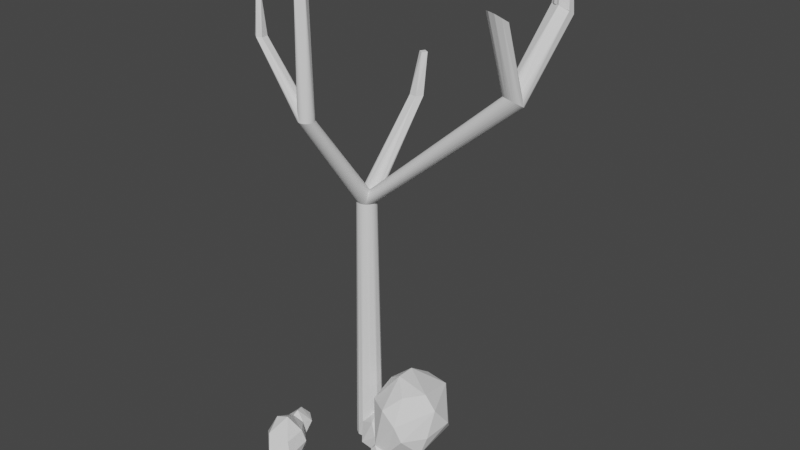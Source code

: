 # Source: A2autumn.blend  (saved by Blender 2.83.18; exported with 4.5.12 LTS)
import bpy
from mathutils import Matrix  # noqa: F401  (used for matrix-valued properties, if any)

bpy.ops.wm.read_factory_settings(use_empty=True)
scene = bpy.context.scene
scene.name = 'Scene'

# ---- collections
col_collection = bpy.data.collections.new('Collection'); scene.collection.children.link(col_collection)

# ---- world
world_world = bpy.data.worlds.new('World'); scene.world = world_world
world_world.use_nodes = True; world_world.node_tree.nodes.clear()
_N = world_world.node_tree.nodes; _L = world_world.node_tree.links
n0 = _N.new('ShaderNodeOutputWorld'); n0.name = 'World Output'; n0.location = (300, 300)
n1 = _N.new('ShaderNodeBackground'); n1.name = 'Background'; n1.location = (10, 300)
n1.inputs[0].default_value = (0.05088, 0.05088, 0.05088, 1.0)
_L.new(n1.outputs[0], n0.inputs[0])
n0.is_active_output = True
world_world.color = (0.05088, 0.05088, 0.05088)
world_world.use_sun_shadow = False
world_world.sun_shadow_jitter_overblur = 0.0

# ---- meshes
me_cylinder = bpy.data.meshes.new('Cylinder')
me_cylinder.from_pydata([(-4.161, -2.61, 0.2044), (-3.241, -3.341, 0.2558), (-4.948, -2.86, -0.2532), (-4.337, -4.053, -1.474), (-4.595, -3.136, 0.8495), (-4.267, -3.862, 1.092), (-4.623, -4.688, 0.2355), (-5.346, -3.734, 0.1116), (-3.922, -2.949, -1.021), (-3.194, -4.611, -1.004), (-4.156, -5.041, -0.9223), (-3.418, -5.803, 1.974), (-3.345, -4.214, 0.579), (-1.879, -5.405, 0.1859), (-3.825, -7.431, 1.142), (-3.11, -8.241, -0.501), (-4.05, -6.085, -1.65), (-4.122, -4.659, 1.211), (-4.454, -5.91, 1.596), (-2.191, -5.513, 1.1), (-2.069, -7.182, 1.036), (-4.87, -5.105, 0.5922), (-2.447, -4.877, -0.7728), (-1.678, -7.388, -0.01824), (-2.018, -6.507, -1.394), (-2.485, -7.751, -1.129), (-5.133, -6.352, 0.09893), (-2.895, -6.988, -1.754), (-3.528, -7.753, -1.36), (2.423, 2.179, 0.565), (3.266, 3.769, -0.1193), (3.612, 2.503, -1.243), (3.553, 3.71, 0.6655), (4.525, 2.651, 0.2354), (2.525, 3.346, 0.3295), (4.236, 3.213, -0.5239), (3.767, 1.212, -0.1585), (4.257, 1.857, -0.7226), (2.491, 2.884, -0.4527), (3.112, 1.215, -0.838), (3.317, -1.368, -0.2675), (3.562, -2.427, -1.053), (2.751, -1.73, 0.7017), (2.747, -3.052, 0.344), (4.184, -1.731, -0.3192), (3.812, -3.363, 0.1844), (4.199, -2.861, -0.4821), (2.57, -1.951, -0.2789), (3.15, -3.371, -0.6926), (1.078, 2.118, -0.1698), (0.6962, -1.792, -0.7999), (1.211, 0.5732, -1.691), (1.551, 2.015, 1.073), (1.439, -1.423, 1.172), (0.3661, 1.804, 0.2404), (2.868, 0.7495, 0.2624), (2.612, 1.267, -0.7652), (2.044, -1.795, 0.2927), (2.787, -0.504, 0.3356), (2.614, -0.8458, -1.105), (1.666, -1.694, -1.073), (1.938, -0.344, -1.79), (0.9307, -1.16, -1.635), (3.074, -0.02866, 5.577), (2.03, 2.252, 4.244), (5.144, 3.127, 4.166), (6.507, 0.01746, 3.89), (5.013, -3.011, 3.365), (1.575, -1.281, 3.529), (3.111, 2.809, 1.203), (3.149, -3.026, 0.8444), (1.584, 0.6867, 1.505), (4.06, 0.0, -0.4992), (2.932, 1.596, 5.425), (3.394, 3.09, 4.476), (1.654, 0.6954, 4.476), (5.617, 0.0, 4.979), (4.541, -1.48, 4.979), (3.498, -2.571, 3.975), (1.357, 1.61, 2.92), (4.172, 3.655, 2.92), (2.432, 3.09, 2.92), (6.805, 1.289, 2.231), (6.26, 2.157, 1.235), (5.62, -2.902, 2.226), (6.624, -1.047, 1.997), (2.135, 2.175, 1.364), (6.281, -1.449, 0.6159), (5.139, 0.4078, -0.2915), (5.139, -1.422, -0.2915), (1.872, -0.2573, 1.568), (4.146, -2.833, 0.4406), (2.947, 1.563, 0.4703), (4.22, 2.364, 0.774), (0.509, -0.9728, -0.998), (0.1123, -1.016, 0.4801), (-0.1109, 1.083, -0.9999), (0.6991, -0.7317, 1.163), (-0.3579, -0.987, -0.9989), (-0.7945, -0.6944, -0.9986), (-1.056, -0.08898, -0.998), (-0.8586, 0.6408, -0.9985), (-0.1725, 1.01, 0.09557), (-2.667e-06, 0.7659, 19.53), (0.1494, 0.7512, 19.53), (0.2931, 0.7076, 19.53), (0.4255, 0.6369, 19.53), (0.5416, 0.5416, 19.53), (0.6369, 0.4255, 19.53), (0.7076, 0.2931, 19.53), (0.7512, 0.1494, 19.53), (0.7659, 1.306e-07, 19.53), (0.7512, -0.1494, 19.53), (0.7076, -0.2931, 19.53), (0.6369, -0.4255, 19.53), (0.5416, -0.5416, 19.53), (0.4255, -0.6369, 19.53), (0.2931, -0.7076, 19.53), (0.1494, -0.7512, 19.53), (-2.917e-06, -0.7659, 19.53), (-0.1494, -0.7512, 19.53), (-0.2931, -0.7076, 19.53), (-0.4255, -0.6369, 19.53), (-0.5416, -0.5416, 19.53), (-0.6369, -0.4255, 19.53), (-0.7076, -0.2931, 19.53), (-0.7512, -0.1494, 19.53), (-0.7659, 8.124e-07, 19.53), (-0.7512, 0.1494, 19.53), (-0.7076, 0.2931, 19.53), (-0.6369, 0.4255, 19.53), (-0.5416, 0.5416, 19.53), (-0.4255, 0.6369, 19.53), (-0.2931, 0.7076, 19.53), (-0.1494, 0.7512, 19.53), (0.1101, 6.21, 26.03), (0.5236, 5.754, 26.0), (0.2746, 5.183, 26.04), (-0.3804, 5.286, 26.01), (-0.5114, 5.864, 26.01), (0.311, 6.461, 29.1), (0.06073, 6.086, 29.1), (-0.3023, 6.309, 29.1), (-0.09049, 6.685, 29.1), (-2.641e-06, -5.247, 27.45), (0.1145, -5.258, 27.45), (0.2247, -5.291, 27.45), (0.3262, -5.346, 27.45), (0.4151, -5.419, 27.45), (0.4881, -5.508, 27.45), (0.5424, -5.609, 27.45), (0.5758, -5.719, 27.45), (0.5871, -5.834, 27.45), (0.5758, -5.948, 27.45), (0.5424, -6.058, 27.45), (0.4881, -6.16, 27.45), (0.4151, -6.249, 27.45), (0.3262, -6.322, 27.45), (0.2247, -6.376, 27.45), (0.1145, -6.41, 27.45), (-2.832e-06, -6.421, 27.45), (-0.1145, -6.41, 27.45), (-0.2247, -6.376, 27.45), (-0.3262, -6.322, 27.45), (-0.4151, -6.249, 27.45), (-0.4881, -6.16, 27.45), (-0.5424, -6.058, 27.45), (-0.5758, -5.948, 27.45), (-0.5871, -5.834, 27.45), (-0.5758, -5.719, 27.45), (-0.5424, -5.609, 27.45), (-0.4881, -5.508, 27.45), (-0.4151, -5.419, 27.45), (-0.3262, -5.346, 27.45), (-0.2247, -5.291, 27.45), (-0.1145, -5.258, 27.45), (0.2254, -5.441, 36.53), (0.4495, -5.938, 36.53), (-0.1579, -6.3, 36.53), (-0.3916, -5.554, 36.53), (11.81, 0.7623, 29.64), (11.95, 0.7881, 29.6), (12.09, 0.7885, 29.57), (12.24, 0.7633, 29.55), (12.38, 0.7136, 29.55), (12.51, 0.6412, 29.56), (12.63, 0.549, 29.59), (12.72, 0.4405, 29.63), (12.79, 0.3198, 29.69), (12.84, 0.1917, 29.75), (12.85, 0.06094, 29.82), (12.84, -0.06736, 29.9), (12.8, -0.1883, 29.98), (12.73, -0.2972, 30.06), (12.64, -0.3899, 30.13), (12.53, -0.4628, 30.2), (12.4, -0.5132, 30.25), (12.26, -0.539, 30.3), (12.11, -0.5394, 30.33), (11.96, -0.5142, 30.35), (11.82, -0.4645, 30.35), (11.69, -0.3921, 30.34), (11.57, -0.2999, 30.31), (11.48, -0.1914, 30.26), (11.41, -0.07075, 30.21), (11.36, 0.05742, 30.15), (11.35, 0.1882, 30.07), (11.36, 0.3165, 30.0), (11.4, 0.4374, 29.92), (11.47, 0.5463, 29.84), (11.56, 0.639, 29.77), (11.68, 0.7119, 29.7), (11.43, 5.622, 34.63), (11.39, 4.988, 35.02), (12.19, 4.524, 35.11), (12.79, 4.871, 34.78), (12.83, 5.382, 34.47), (12.17, 5.947, 34.29), (11.46, 5.665, 34.61), (11.39, 5.047, 34.98), (11.76, 4.669, 35.12), (12.29, 4.569, 35.06), (12.8, 4.847, 34.79), (12.8, 5.412, 34.45), (12.44, 5.782, 34.31), (11.9, 5.884, 34.37), (11.74, 5.571, 38.18), (11.6, 5.189, 38.42), (11.81, 4.914, 38.55), (12.14, 4.794, 38.55), (12.47, 4.887, 38.41), (12.59, 5.268, 38.17), (12.4, 5.547, 38.04), (12.06, 5.667, 38.04), (11.84, 5.492, 38.2), (11.74, 5.218, 38.38), (11.89, 5.02, 38.47), (12.14, 4.794, 38.55), (12.37, 5.001, 38.37), (12.45, 5.275, 38.19), (12.32, 5.475, 38.1), (12.07, 5.562, 38.11), (11.95, -1.312, 35.49), (12.43, -1.421, 35.43), (12.79, -1.767, 35.58), (12.74, -2.413, 35.96), (12.31, -2.611, 36.2), (11.83, -2.557, 36.26), (11.53, -2.35, 36.19), (11.34, -2.046, 36.05), (11.57, -1.457, 35.66), (-3.572, -5.504, 32.41), (-3.505, -6.067, 32.43), (-3.882, -6.225, 32.42), (-4.224, -5.987, 32.43), (-4.093, -5.518, 32.42), (-3.846, -5.614, 35.37), (-3.629, -5.828, 35.37), (-3.841, -6.056, 35.37), (-4.051, -5.834, 35.37), (0.9731, -0.236, 1.627), (0.94, 0.3389, 1.778), (0.6572, 0.7663, 1.634), (0.003516, 1.006, 1.09), (0.2988, 1.017, -0.9854), (12.01, 4.969, 39.79), (11.97, 4.871, 39.86), (12.02, 4.801, 39.89), (12.19, 4.794, 39.85), (12.23, 4.892, 39.79), (12.18, 4.963, 39.76), (12.09, 4.994, 39.76), (12.03, 4.949, 39.8), (12.01, 4.879, 39.84), (12.04, 4.828, 39.87), (12.11, 4.771, 39.89), (12.17, 4.823, 39.84), (12.19, 4.893, 39.8), (12.15, 4.944, 39.77), (12.09, 4.967, 39.77)], [], [(5, 1, 4), (7, 5, 4), (5, 12, 1), (0, 2, 4), (1, 8, 0), (0, 8, 2), (1, 9, 8), (2, 3, 7), (7, 3, 10), (7, 10, 6), (9, 10, 3), (9, 3, 8), (8, 3, 2), (2, 7, 4), (7, 6, 5), (1, 0, 4), (11, 20, 19), (17, 12, 6), (13, 22, 12), (14, 15, 20), (18, 21, 26), (13, 24, 22), (6, 16, 26), (9, 16, 10), (15, 28, 25), (26, 16, 28), (26, 28, 15), (28, 16, 27), (28, 27, 25), (25, 27, 24), (27, 16, 24), (24, 16, 9), (10, 16, 6), (14, 26, 15), (23, 15, 25), (23, 25, 24), (22, 24, 9), (21, 6, 26), (15, 23, 20), (23, 24, 13), (12, 22, 9), (17, 21, 18), (26, 14, 18), (11, 14, 20), (20, 23, 13), (20, 13, 19), (19, 13, 12), (18, 14, 11), (19, 12, 17), (19, 17, 11), (11, 17, 18), (12, 9, 1), (5, 6, 12), (17, 6, 21), (34, 29, 69), (92, 29, 39), (32, 35, 30), (30, 31, 38), (38, 31, 39), (39, 31, 37), (37, 31, 35), (35, 31, 30), (29, 38, 39), (36, 39, 37), (33, 37, 35), (34, 30, 38), (36, 37, 33), (33, 35, 32), (30, 34, 32), (34, 38, 29), (69, 33, 32), (69, 32, 34), (40, 41, 47), (47, 41, 48), (48, 41, 46), (46, 41, 44), (44, 41, 40), (43, 47, 48), (45, 48, 46), (42, 40, 47), (48, 45, 43), (45, 46, 91), (47, 43, 42), (52, 56, 49), (50, 62, 60), (62, 51, 61), (62, 61, 60), (60, 61, 59), (59, 61, 56), (61, 51, 56), (56, 51, 49), (57, 50, 60), (57, 60, 59), (58, 59, 55), (55, 59, 56), (49, 264, 54), (50, 57, 53), (57, 59, 58), (49, 54, 52), (53, 57, 58), (53, 58, 90), (52, 71, 55), (64, 75, 73), (63, 76, 73), (63, 77, 76), (64, 79, 75), (65, 80, 74), (66, 82, 65), (67, 84, 66), (68, 70, 78), (64, 81, 79), (65, 83, 80), (66, 85, 82), (83, 88, 93), (91, 89, 87), (89, 72, 88), (89, 88, 87), (87, 88, 83), (36, 88, 72), (68, 90, 70), (67, 70, 91), (67, 91, 84), (84, 91, 87), (85, 87, 82), (82, 87, 83), (83, 93, 80), (80, 93, 69), (81, 69, 86), (81, 86, 79), (79, 86, 71), (70, 67, 78), (84, 87, 85), (84, 85, 66), (82, 83, 65), (80, 69, 81), (80, 81, 74), (74, 81, 64), (79, 71, 68), (79, 68, 75), (63, 68, 78), (63, 78, 77), (77, 78, 67), (77, 67, 66), (77, 66, 76), (76, 66, 65), (76, 65, 73), (75, 68, 63), (75, 63, 73), (73, 65, 74), (73, 74, 64), (55, 72, 40), (70, 43, 45), (44, 91, 46), (92, 69, 29), (39, 36, 92), (33, 93, 36), (86, 69, 92), (88, 36, 93), (71, 86, 55), (90, 68, 71), (55, 56, 52), (43, 70, 42), (89, 91, 44), (70, 45, 91), (55, 36, 72), (93, 33, 69), (92, 36, 55), (95, 98, 94), (260, 111, 112), (110, 136, 111), (111, 136, 112), (113, 137, 114), (114, 137, 115), (115, 137, 116), (116, 137, 117), (103, 135, 104), (117, 137, 118), (104, 135, 105), (118, 137, 119), (105, 135, 106), (106, 135, 107), (108, 136, 109), (109, 136, 110), (135, 140, 136), (138, 141, 142), (136, 140, 137), (139, 142, 143), (154, 177, 153), (168, 179, 167), (155, 177, 154), (169, 179, 168), (156, 177, 155), (170, 179, 169), (171, 179, 170), (158, 178, 157), (145, 176, 144), (172, 179, 171), (159, 178, 158), (146, 176, 145), (173, 179, 172), (160, 178, 159), (147, 176, 146), (174, 179, 173), (161, 178, 160), (148, 176, 147), (175, 179, 174), (162, 178, 161), (149, 176, 148), (163, 178, 162), (164, 178, 163), (151, 177, 150), (164, 178, 165), (152, 177, 151), (153, 177, 152), (183, 217, 184), (191, 215, 192), (182, 217, 183), (189, 216, 190), (181, 217, 182), (188, 216, 189), (187, 216, 188), (180, 217, 181), (211, 217, 180), (193, 215, 194), (184, 217, 185), (185, 217, 186), (192, 215, 193), (220, 237, 236), (221, 238, 237), (222, 239, 238), (223, 240, 239), (214, 229, 228), (218, 234, 225), (214, 230, 229), (219, 235, 218), (220, 236, 219), (212, 226, 217), (215, 231, 230), (213, 227, 212), (216, 232, 231), (225, 241, 224), (189, 244, 188), (190, 244, 189), (192, 245, 191), (193, 245, 192), (194, 245, 193), (196, 246, 195), (197, 246, 196), (184, 243, 183), (198, 246, 197), (185, 243, 184), (186, 243, 185), (200, 247, 201), (188, 244, 187), (168, 254, 169), (170, 255, 171), (144, 251, 145), (171, 255, 172), (145, 251, 146), (172, 255, 173), (146, 251, 147), (173, 255, 174), (147, 251, 148), (174, 255, 175), (148, 251, 149), (149, 251, 150), (150, 251, 151), (165, 254, 164), (254, 259, 255), (255, 256, 251), (253, 258, 254), (251, 257, 252), (264, 51, 62), (263, 54, 102), (94, 62, 50), (94, 264, 62), (95, 50, 53), (261, 90, 71), (261, 71, 52, 262), (49, 51, 264), (54, 264, 102), (263, 52, 54), (72, 89, 44, 40), (90, 261, 260, 53), (70, 90, 42), (40, 42, 90, 58, 55), (55, 86, 92), (96, 102, 264), (101, 102, 96), (264, 94, 98, 99, 100, 101, 96), (108, 261, 262, 107), (98, 120, 121), (124, 123, 138), (103, 263, 102, 134), (122, 99, 98, 121), (111, 260, 261, 110), (261, 108, 109), (99, 122, 123), (261, 109, 110), (99, 123, 124), (125, 100, 99, 124), (114, 97, 260, 113), (100, 125, 126), (260, 112, 113), (100, 126, 127), (129, 101, 100, 128), (100, 127, 128), (97, 114, 115), (117, 95, 97, 116), (97, 115, 116), (101, 129, 130), (105, 262, 263, 104), (263, 103, 104), (101, 130, 131), (95, 117, 118), (133, 102, 101, 132), (101, 131, 132), (95, 118, 119), (262, 105, 106), (120, 98, 95, 119), (138, 139, 126, 125), (262, 106, 107), (102, 133, 134), (125, 124, 138), (137, 113, 112, 136), (139, 135, 133, 132), (127, 126, 139), (128, 127, 139), (129, 128, 139), (130, 129, 139), (131, 130, 139), (132, 131, 139), (137, 138, 121, 120), (120, 119, 137), (134, 133, 135), (136, 108, 107, 135), (142, 141, 140, 143), (103, 134, 135), (122, 121, 138), (123, 122, 138), (157, 116, 117, 158), (135, 143, 140), (135, 139, 143), (138, 137, 141), (139, 138, 142), (137, 140, 141), (144, 103, 104, 145), (172, 171, 130, 131), (158, 117, 118, 159), (145, 104, 105, 146), (173, 172, 131, 132), (159, 118, 119, 160), (146, 105, 106, 147), (174, 173, 132, 133), (161, 160, 119, 120), (147, 106, 107, 148), (175, 174, 133, 134), (162, 161, 120, 121), (148, 107, 108, 149), (144, 175, 134, 103), (163, 162, 121, 122), (149, 108, 109, 150), (164, 163, 122, 123), (150, 109, 110, 151), (165, 124, 123, 164), (151, 110, 111, 152), (166, 165, 124, 125), (152, 111, 112, 153), (167, 166, 125, 126), (153, 112, 113, 154), (168, 167, 126, 127), (154, 113, 114, 155), (169, 168, 127, 128), (155, 114, 115, 156), (170, 169, 128, 129), (156, 115, 116, 157), (171, 170, 129, 130), (178, 166, 167, 179), (177, 156, 157, 178), (179, 175, 144, 176), (176, 149, 150, 177), (211, 180, 103, 134), (165, 166, 178), (199, 122, 121, 198), (185, 186, 109, 108), (200, 123, 122, 199), (186, 187, 110, 109), (201, 200, 123, 124), (187, 188, 111, 110), (202, 125, 124, 201), (188, 189, 112, 111), (203, 126, 125, 202), (189, 190, 113, 112), (204, 127, 126, 203), (191, 114, 113, 190), (205, 128, 127, 204), (192, 115, 114, 191), (206, 129, 128, 205), (193, 116, 115, 192), (206, 207, 130, 129), (194, 117, 116, 193), (180, 181, 104, 103), (207, 208, 131, 130), (195, 118, 117, 194), (181, 182, 105, 104), (208, 209, 132, 131), (196, 119, 118, 195), (182, 183, 106, 105), (209, 210, 133, 132), (197, 120, 119, 196), (183, 184, 107, 106), (210, 211, 134, 133), (198, 121, 120, 197), (184, 185, 108, 107), (215, 191, 190, 216), (197, 196, 214), (205, 204, 213), (210, 209, 212), (214, 195, 194, 215), (204, 203, 213), (196, 195, 214), (209, 208, 212), (203, 202, 213), (214, 200, 201, 213), (200, 199, 214), (202, 201, 213), (208, 207, 212), (199, 198, 214), (216, 187, 186, 217), (213, 212, 207, 206), (212, 217, 211, 210), (198, 197, 214), (249, 248, 203, 204), (206, 205, 213), (217, 233, 232), (216, 217, 232), (212, 227, 226), (225, 234, 241), (224, 241, 240), (213, 228, 227), (218, 235, 234), (219, 236, 235), (220, 221, 237), (221, 222, 238), (214, 213, 228), (222, 223, 239), (223, 224, 240), (214, 215, 230), (217, 226, 233), (215, 216, 231), (202, 203, 248), (244, 190, 191, 245), (250, 249, 207, 208), (204, 205, 249), (205, 206, 249), (206, 207, 249), (180, 181, 242), (245, 194, 195, 246), (243, 242, 182, 183), (181, 182, 242), (208, 209, 250), (242, 250, 211, 180), (209, 210, 250), (210, 211, 250), (246, 198, 199, 247), (243, 186, 187, 244), (199, 200, 247), (248, 247, 201, 202), (255, 170, 169, 254), (154, 153, 252), (168, 167, 254), (155, 154, 252), (156, 155, 252), (252, 253, 159, 158), (157, 156, 252), (158, 157, 252), (251, 144, 175, 255), (160, 159, 253), (161, 160, 253), (162, 161, 253), (253, 254, 163, 162), (252, 152, 151, 251), (164, 163, 254), (166, 165, 254), (153, 152, 252), (167, 166, 254), (255, 259, 256), (253, 252, 258), (251, 256, 257), (254, 259, 258), (252, 257, 258), (53, 260, 97), (97, 95, 53), (52, 263, 262), (95, 94, 50), (227, 228, 267, 266), (235, 236, 274, 273), (236, 237, 275, 274), (237, 238, 276, 275), (230, 231, 269, 268), (238, 239, 277, 276), (231, 232, 270, 269), (239, 240, 278, 277), (233, 226, 265, 271), (241, 234, 272, 279), (232, 233, 271, 270), (240, 241, 279, 278), (226, 227, 266, 265), (234, 235, 273, 272)])
_uv = me_cylinder.uv_layers.new(name='UVMap')
_uv.uv.foreach_set('vector', [0.8182, 0.0, 0.8636, 0.07873, 0.7957, 0.1185, 0.7058, 0.2661, 0.6108, 0.09693, 0.6818, 0.07873, 0.2727, 0.0, 0.3282, 0.1001, 0.2185, 0.1148, 0.9091, 0.1575, 0.8399, 0.2774, 0.7957, 0.1185, 0.2185, 0.1148, 0.09086, 0.2924, 0.009076, 0.1575, 0.9091, 0.1575, 0.9883, 0.3017, 0.8399, 0.2774, 0.2185, 0.1148, 0.3381, 0.3068, 0.09086, 0.2924, 0.8399, 0.2774, 0.7549, 0.4246, 0.7058, 0.2661, 0.6223, 0.3393, 0.5455, 0.4724, 0.4814, 0.3611, 0.6223, 0.3393, 0.4814, 0.3611, 0.5487, 0.2273, 0.3381, 0.3068, 0.427, 0.361, 0.3369, 0.4261, 0.3381, 0.3068, 0.1936, 0.3937, 0.09086, 0.2924, 0.9883, 0.3017, 0.9244, 0.4064, 0.8399, 0.2774, 0.8399, 0.2774, 0.7058, 0.2661, 0.7957, 0.1185, 0.7058, 0.2661, 0.5487, 0.2273, 0.6108, 0.09693, 0.8636, 0.07873, 0.9091, 0.1575, 0.7957, 0.1185, 0.2727, 0.0, 0.3182, 0.07873, 0.2273, 0.07873, 0.8182, 0.1575, 0.9068, 0.1657, 0.8354, 0.2515, 0.2057, 0.1575, 0.1364, 0.2362, 0.02012, 0.1703, 0.5576, 0.1785, 0.4606, 0.3044, 0.4341, 0.122, 0.6826, 0.1575, 0.7727, 0.2362, 0.6819, 0.3063, 0.2057, 0.1575, 0.2323, 0.2967, 0.1364, 0.2362, 0.8354, 0.2515, 0.7476, 0.4372, 0.6819, 0.3063, 0.9684, 0.3033, 0.8997, 0.4183, 0.8882, 0.3177, 0.4606, 0.3044, 0.4091, 0.3937, 0.3636, 0.3149, 0.6262, 0.332, 0.5455, 0.4724, 0.5, 0.3937, 0.6819, 0.3063, 0.5, 0.3937, 0.4606, 0.3044, 0.4091, 0.3937, 0.3636, 0.4724, 0.3182, 0.3937, 0.4091, 0.3937, 0.3182, 0.3937, 0.3636, 0.3149, 0.3636, 0.3149, 0.3182, 0.3937, 0.2323, 0.2967, 0.2273, 0.3937, 0.1621, 0.4382, 0.2323, 0.2967, 0.2323, 0.2967, 0.1621, 0.4382, 0.08628, 0.299, 0.8882, 0.3177, 0.8997, 0.4183, 0.8354, 0.2515, 0.5576, 0.1785, 0.6819, 0.3063, 0.4606, 0.3044, 0.3561, 0.1984, 0.4606, 0.3044, 0.3636, 0.3149, 0.3561, 0.1984, 0.3636, 0.3149, 0.2323, 0.2967, 0.1364, 0.2362, 0.2323, 0.2967, 0.08628, 0.299, 0.7727, 0.2362, 0.8354, 0.2515, 0.6819, 0.3063, 0.4606, 0.3044, 0.3561, 0.1984, 0.4341, 0.122, 0.3561, 0.1984, 0.2323, 0.2967, 0.2057, 0.1575, 0.02012, 0.1703, 0.1364, 0.2362, 0.08628, 0.299, 0.8182, 0.1575, 0.7727, 0.2362, 0.6826, 0.1575, 0.6819, 0.3063, 0.5576, 0.1785, 0.6826, 0.1575, 0.4925, 0.06582, 0.5576, 0.1785, 0.4341, 0.122, 0.3182, 0.07873, 0.3561, 0.1984, 0.2057, 0.1575, 0.3182, 0.07873, 0.2057, 0.1575, 0.2273, 0.07873, 0.1242, 0.07873, 0.2057, 0.1575, 0.02012, 0.1703, 0.6826, 0.1575, 0.5576, 0.1785, 0.6397, 0.07222, 0.8636, 0.07873, 0.9068, 0.1657, 0.8182, 0.1575, 0.8636, 0.07873, 0.8182, 0.1575, 0.7956, 0.03904, 0.7956, 0.03904, 0.8182, 0.1575, 0.6826, 0.1575, 0.3282, 0.1001, 0.3381, 0.3068, 0.2185, 0.1148, 0.493, 0.06659, 0.5307, 0.1322, 0.4297, 0.08933, 0.8182, 0.1575, 0.8354, 0.2515, 0.7727, 0.2362, 0.7271, 0.2103, 0.5853, 0.1692, 0.627, 0.08171, 0.4897, 0.1647, 0.5853, 0.1692, 0.4126, 0.3462, 0.8778, 0.1575, 0.9883, 0.3017, 0.8399, 0.2774, 0.8399, 0.2774, 0.7549, 0.4246, 0.6751, 0.3257, 0.6131, 0.3543, 0.5455, 0.4724, 0.4894, 0.3669, 0.4126, 0.3462, 0.3406, 0.4326, 0.2338, 0.3149, 0.2338, 0.3149, 0.1859, 0.3937, 0.0833, 0.3017, 0.9883, 0.3017, 0.9184, 0.4089, 0.8399, 0.2774, 0.5853, 0.1692, 0.6751, 0.3257, 0.4126, 0.3462, 0.3645, 0.2336, 0.4126, 0.3462, 0.2338, 0.3149, 0.1626, 0.1987, 0.2338, 0.3149, 0.0833, 0.3017, 0.7271, 0.2103, 0.8399, 0.2774, 0.6751, 0.3257, 0.3645, 0.2336, 0.2338, 0.3149, 0.1626, 0.1987, 0.1626, 0.1987, 0.0833, 0.3017, 0.0, 0.1575, 0.8399, 0.2774, 0.7271, 0.2103, 0.8778, 0.1575, 0.7271, 0.2103, 0.6751, 0.3257, 0.5853, 0.1692, 0.06911, 0.03775, 0.1626, 0.1987, 0.0, 0.1575, 0.7784, 0.07466, 0.8778, 0.1575, 0.7271, 0.2103, 0.8297, 0.3036, 0.7549, 0.4246, 0.6774, 0.3021, 0.631, 0.3235, 0.5455, 0.4724, 0.4841, 0.3577, 0.4208, 0.342, 0.335, 0.4227, 0.2319, 0.2922, 0.2319, 0.2922, 0.1859, 0.3937, 0.09226, 0.2677, 0.9796, 0.2812, 0.9276, 0.4051, 0.8297, 0.3036, 0.525, 0.1703, 0.6774, 0.3021, 0.4208, 0.342, 0.3584, 0.1922, 0.4208, 0.342, 0.2319, 0.2922, 0.6978, 0.1578, 0.8297, 0.3036, 0.6774, 0.3021, 0.4208, 0.342, 0.3584, 0.1922, 0.525, 0.1703, 0.3584, 0.1922, 0.2319, 0.2922, 0.2393, 0.1572, 0.6774, 0.3021, 0.525, 0.1703, 0.6978, 0.1578, 0.88, 0.1575, 0.9872, 0.2995, 0.8399, 0.2774, 0.4606, 0.3044, 0.4091, 0.3937, 0.3636, 0.3149, 0.4091, 0.3937, 0.3636, 0.4724, 0.3182, 0.3937, 0.4091, 0.3937, 0.3182, 0.3937, 0.3636, 0.3149, 0.3636, 0.3149, 0.3182, 0.3937, 0.2338, 0.3149, 0.2338, 0.3149, 0.1859, 0.3937, 0.08203, 0.2995, 0.9545, 0.3937, 0.8815, 0.4246, 0.9872, 0.2995, 0.9872, 0.2995, 0.8815, 0.4246, 0.8399, 0.2774, 0.3561, 0.1984, 0.4606, 0.3044, 0.3636, 0.3149, 0.3561, 0.1984, 0.3636, 0.3149, 0.2338, 0.3149, 0.2449, 0.1895, 0.2338, 0.3149, 0.1401, 0.193, 0.1401, 0.193, 0.2338, 0.3149, 0.08203, 0.2995, 0.8399, 0.2774, 0.7242, 0.3481, 0.7727, 0.2362, 0.4606, 0.3044, 0.3561, 0.1984, 0.4339, 0.1216, 0.3561, 0.1984, 0.2338, 0.3149, 0.2449, 0.1895, 0.8399, 0.2774, 0.7727, 0.2362, 0.88, 0.1575, 0.3182, 0.07873, 0.3561, 0.1984, 0.2449, 0.1895, 0.3182, 0.07873, 0.2449, 0.1895, 0.2591, 0.06169, 0.0, 0.1575, 0.0563, 0.07608, 0.1401, 0.193, 0.7273, 0.1575, 0.6364, 0.1575, 0.6818, 0.07873, 0.09091, 0.0, 0.1364, 0.07873, 0.04545, 0.07873, 0.2727, 0.0, 0.3182, 0.07873, 0.2273, 0.07873, 0.7273, 0.1575, 0.6818, 0.2362, 0.6364, 0.1575, 0.9091, 0.1575, 0.8636, 0.2362, 0.8182, 0.1575, 0.2057, 0.1575, 0.1364, 0.2362, 0.009076, 0.1575, 0.3759, 0.1787, 0.3182, 0.2362, 0.2057, 0.1575, 0.5579, 0.1791, 0.4603, 0.3187, 0.4545, 0.1575, 0.7273, 0.1575, 0.7727, 0.2362, 0.6818, 0.2362, 0.9091, 0.1575, 0.9901, 0.2977, 0.8636, 0.2362, 0.2057, 0.1575, 0.2273, 0.2362, 0.1364, 0.2362, 0.9901, 0.2977, 0.9545, 0.3937, 0.8728, 0.3402, 0.3811, 0.3361, 0.3182, 0.3937, 0.2338, 0.3149, 0.2273, 0.3937, 0.1818, 0.4724, 0.1364, 0.3937, 0.2273, 0.3937, 0.1364, 0.3937, 0.2338, 0.3149, 0.2338, 0.3149, 0.1364, 0.3937, 0.08098, 0.2977, 0.8775, 0.3976, 0.9545, 0.3937, 0.9091, 0.4724, 0.5579, 0.1791, 0.5815, 0.3128, 0.4603, 0.3187, 0.3759, 0.1787, 0.4603, 0.3187, 0.3811, 0.3361, 0.3759, 0.1787, 0.3811, 0.3361, 0.3182, 0.2362, 0.3182, 0.2362, 0.3811, 0.3361, 0.2338, 0.3149, 0.2273, 0.2362, 0.2338, 0.3149, 0.1364, 0.2362, 0.1364, 0.2362, 0.2338, 0.3149, 0.08098, 0.2977, 0.9901, 0.2977, 0.8728, 0.3402, 0.8636, 0.2362, 0.8636, 0.2362, 0.8728, 0.3402, 0.8304, 0.3361, 0.7727, 0.2362, 0.8304, 0.3361, 0.7273, 0.3149, 0.7727, 0.2362, 0.7273, 0.3149, 0.6818, 0.2362, 0.6818, 0.2362, 0.7273, 0.3149, 0.6338, 0.3193, 0.4603, 0.3187, 0.3759, 0.1787, 0.4545, 0.1575, 0.3182, 0.2362, 0.2338, 0.3149, 0.2273, 0.2362, 0.3182, 0.2362, 0.2273, 0.2362, 0.2057, 0.1575, 0.1364, 0.2362, 0.08098, 0.2977, 0.009076, 0.1575, 0.8636, 0.2362, 0.8304, 0.3361, 0.7727, 0.2362, 0.8636, 0.2362, 0.7727, 0.2362, 0.8182, 0.1575, 0.8182, 0.1575, 0.7727, 0.2362, 0.7273, 0.1575, 0.6818, 0.2362, 0.6338, 0.3193, 0.5579, 0.1791, 0.6818, 0.2362, 0.5579, 0.1791, 0.6364, 0.1575, 0.4925, 0.06582, 0.5579, 0.1791, 0.4545, 0.1575, 0.4925, 0.06582, 0.4545, 0.1575, 0.4091, 0.07873, 0.4091, 0.07873, 0.4545, 0.1575, 0.3759, 0.1787, 0.3182, 0.07873, 0.3759, 0.1787, 0.2057, 0.1575, 0.3182, 0.07873, 0.2057, 0.1575, 0.2273, 0.07873, 0.1364, 0.07873, 0.2057, 0.1575, 0.009076, 0.1575, 0.1364, 0.07873, 0.009076, 0.1575, 0.04545, 0.07873, 0.6364, 0.1575, 0.5579, 0.1791, 0.5984, 0.06582, 0.6364, 0.1575, 0.5984, 0.06582, 0.6818, 0.07873, 0.774, 0.07873, 0.9091, 0.1575, 0.8182, 0.1575, 0.774, 0.07873, 0.8182, 0.1575, 0.7273, 0.1575, 0.5773, 0.4017, 0.5455, 0.4724, 0.514, 0.4073, 0.432, 0.09761, 0.525, 0.1703, 0.3584, 0.1922, 0.09226, 0.2677, 0.2393, 0.1572, 0.2319, 0.2922, 0.4897, 0.1647, 0.5094, 0.09495, 0.5853, 0.1692, 0.4126, 0.3462, 0.3645, 0.2336, 0.4897, 0.1647, 0.1626, 0.1987, 0.2383, 0.1084, 0.3645, 0.2336, 0.7273, 0.3149, 0.7839, 0.3321, 0.7444, 0.3685, 0.9545, 0.3937, 0.8775, 0.3976, 0.8728, 0.3402, 0.6399, 0.3195, 0.7273, 0.3149, 0.6921, 0.3876, 0.5815, 0.3128, 0.5579, 0.1791, 0.6338, 0.3193, 0.1401, 0.193, 0.08203, 0.2995, 0.0, 0.1575, 0.525, 0.1703, 0.432, 0.09761, 0.5107, 0.0972, 0.3182, 0.3937, 0.3811, 0.3361, 0.3734, 0.3923, 0.3226, 0.08617, 0.3584, 0.1922, 0.2393, 0.1572, 0.6921, 0.3876, 0.7577, 0.4024, 0.7273, 0.4724, 0.1351, 0.08348, 0.1626, 0.1987, 0.06911, 0.03775, 0.7444, 0.3685, 0.7577, 0.4024, 0.6921, 0.3876, 0.5322, 0.8672, 0.4416, 0.5007, 0.5798, 0.5024, 0.7134, 1.0, 0.75, 1.0, 0.7188, 1.0, 0.7812, 1.0, 0.7766, 1.0, 0.75, 1.0, 0.75, 1.0, 0.7766, 1.0, 0.7188, 1.0, 0.6875, 1.0, 0.5827, 1.0, 0.6562, 1.0, 0.6562, 1.0, 0.5827, 1.0, 0.625, 1.0, 0.625, 1.0, 0.5827, 1.0, 0.5938, 1.0, 0.5938, 1.0, 0.5827, 1.0, 0.5625, 1.0, 1.0, 1.0, 0.9544, 1.0, 0.9688, 1.0, 0.5625, 1.0, 0.5827, 1.0, 0.5312, 1.0, 0.9688, 1.0, 0.9544, 1.0, 0.9375, 1.0, 0.5312, 1.0, 0.5827, 1.0, 0.5, 1.0, 0.9375, 1.0, 0.9544, 1.0, 0.9062, 1.0, 0.9062, 1.0, 0.9544, 1.0, 0.875, 1.0, 0.8438, 1.0, 0.7766, 1.0, 0.8125, 1.0, 0.8125, 1.0, 0.7766, 1.0, 0.7812, 1.0, 0.9544, 1.0, 0.7861, 1.0, 0.7766, 1.0, 0.3741, 1.0, 0.532, 1.0, 0.2909, 1.0, 0.7766, 1.0, 0.7861, 1.0, 0.5827, 1.0, 0.1898, 1.0, 0.2909, 1.0, 0.0622, 1.0, 0.6875, 1.0, 0.7143, 1.0, 0.7188, 1.0, 0.25, 1.0, 0.1503, 1.0, 0.2812, 1.0, 0.6562, 1.0, 0.7143, 1.0, 0.6875, 1.0, 0.2188, 1.0, 0.1503, 1.0, 0.25, 1.0, 0.625, 1.0, 0.7143, 1.0, 0.6562, 1.0, 0.1875, 1.0, 0.1503, 1.0, 0.2188, 1.0, 0.1562, 1.0, 0.1503, 1.0, 0.1875, 1.0, 0.5625, 1.0, 0.4458, 1.0, 0.5938, 1.0, 0.9688, 1.0, 0.9177, 1.0, 1.0, 1.0, 0.125, 1.0, 0.1503, 1.0, 0.1562, 1.0, 0.5312, 1.0, 0.4458, 1.0, 0.5625, 1.0, 0.9375, 1.0, 0.9177, 1.0, 0.9688, 1.0, 0.09375, 1.0, 0.1503, 1.0, 0.125, 1.0, 0.5, 1.0, 0.4458, 1.0, 0.5312, 1.0, 0.9062, 1.0, 0.9177, 1.0, 0.9375, 1.0, 0.0625, 1.0, 0.1503, 1.0, 0.09375, 1.0, 0.4688, 1.0, 0.4458, 1.0, 0.5, 1.0, 0.875, 1.0, 0.9177, 1.0, 0.9062, 1.0, 0.03125, 1.0, 0.1503, 1.0, 0.0625, 1.0, 0.4375, 1.0, 0.4458, 1.0, 0.4688, 1.0, 0.8438, 1.0, 0.9177, 1.0, 0.875, 1.0, 0.4062, 1.0, 0.4458, 1.0, 0.4375, 1.0, 0.375, 1.0, 0.4458, 1.0, 0.4062, 1.0, 0.7812, 1.0, 0.7143, 1.0, 0.8125, 1.0, 0.375, 1.0, 0.4458, 1.0, 0.3438, 1.0, 0.75, 1.0, 0.7143, 1.0, 0.7812, 1.0, 0.7188, 1.0, 0.7143, 1.0, 0.75, 1.0, 0.9062, 1.0, 0.9186, 1.0, 0.875, 1.0, 0.6562, 1.0, 0.6141, 1.0, 0.625, 1.0, 0.9375, 1.0, 0.9186, 1.0, 0.9062, 1.0, 0.7188, 1.0, 0.7383, 1.0, 0.6875, 1.0, 0.9688, 1.0, 0.9186, 1.0, 0.9375, 1.0, 0.75, 1.0, 0.7383, 1.0, 0.7188, 1.0, 0.7812, 1.0, 0.7383, 1.0, 0.75, 1.0, 1.0, 1.0, 0.9186, 1.0, 0.9688, 1.0, 0.03125, 1.0, 0.01445, 1.0, 0.0, 1.0, 0.5938, 1.0, 0.6141, 1.0, 0.5625, 1.0, 0.875, 1.0, 0.9186, 1.0, 0.8438, 1.0, 0.8438, 1.0, 0.9186, 1.0, 0.8125, 1.0, 0.625, 1.0, 0.6141, 1.0, 0.5938, 1.0, 0.0, 0.0, 0.0, 0.0, 0.0, 0.0, 0.0, 0.0, 0.0, 0.0, 0.0, 0.0, 0.0, 0.0, 0.0, 0.0, 0.0, 0.0, 0.0, 0.0, 0.0, 0.0, 0.0, 0.0, 0.4535, 1.0, 0.4472, 1.0, 0.3333, 1.0, 0.0, 0.0, 0.0, 0.0, 0.0, 0.0, 0.4535, 1.0, 0.565, 1.0, 0.4472, 1.0, 0.0, 0.0, 0.0, 0.0, 0.0, 0.0, 0.0, 0.0, 0.0, 0.0, 0.0, 0.0, 0.1055, 1.0, 0.06486, 1.0, 0.01445, 1.0, 0.6141, 1.0, 0.7161, 1.0, 0.565, 1.0, 0.2605, 1.0, 0.2176, 1.0, 0.1055, 1.0, 0.7383, 1.0, 0.8313, 1.0, 0.7161, 1.0, 0.0, 0.0, 0.0, 0.0, 0.0, 0.0, 0.7188, 1.0, 0.7527, 1.0, 0.75, 1.0, 0.6875, 1.0, 0.7527, 1.0, 0.7188, 1.0, 0.625, 1.0, 0.5905, 1.0, 0.6562, 1.0, 0.5938, 1.0, 0.5905, 1.0, 0.625, 1.0, 0.5625, 1.0, 0.5905, 1.0, 0.5938, 1.0, 0.5, 1.0, 0.4792, 1.0, 0.5312, 1.0, 0.4688, 1.0, 0.4792, 1.0, 0.5, 1.0, 0.875, 1.0, 0.8623, 1.0, 0.9062, 1.0, 0.4375, 1.0, 0.4792, 1.0, 0.4688, 1.0, 0.8438, 1.0, 0.8623, 1.0, 0.875, 1.0, 0.8125, 1.0, 0.8623, 1.0, 0.8438, 1.0, 0.375, 1.0, 0.3761, 1.0, 0.3438, 1.0, 0.75, 1.0, 0.7527, 1.0, 0.7812, 1.0, 0.25, 1.0, 0.3098, 1.0, 0.2188, 1.0, 0.1875, 1.0, 0.1079, 1.0, 0.1562, 1.0, 1.0, 1.0, 0.8916, 1.0, 0.9688, 1.0, 0.1562, 1.0, 0.1079, 1.0, 0.125, 1.0, 0.9688, 1.0, 0.8916, 1.0, 0.9375, 1.0, 0.125, 1.0, 0.1079, 1.0, 0.09375, 1.0, 0.9375, 1.0, 0.8916, 1.0, 0.9062, 1.0, 0.09375, 1.0, 0.1079, 1.0, 0.0625, 1.0, 0.9062, 1.0, 0.8916, 1.0, 0.875, 1.0, 0.0625, 1.0, 0.1079, 1.0, 0.03125, 1.0, 0.875, 1.0, 0.8916, 1.0, 0.8438, 1.0, 0.8438, 1.0, 0.8916, 1.0, 0.8125, 1.0, 0.8125, 1.0, 0.8916, 1.0, 0.7812, 1.0, 0.3438, 1.0, 0.3098, 1.0, 0.375, 1.0, 0.3098, 1.0, 0.2505, 1.0, 0.1079, 1.0, 0.1079, 1.0, 0.03609, 1.0, 0.0, 1.0, 0.4832, 1.0, 0.5006, 1.0, 0.3098, 1.0, 0.8916, 1.0, 0.7546, 1.0, 0.6529, 1.0, 0.5827, 0.4059, 0.5455, 0.4724, 0.5, 0.3937, 0.696, 0.1625, 0.7727, 0.2362, 0.6945, 0.2672, 0.5261, 0.3351, 0.5, 0.3937, 0.4606, 0.3044, 0.5261, 0.3351, 0.5827, 0.4059, 0.5, 0.3937, 0.5267, 0.1925, 0.4606, 0.3044, 0.4339, 0.1216, 0.7913, 0.0653, 0.8182, 0.0, 0.8636, 0.07873, 0.7913, 0.0653, 0.8636, 0.07873, 0.88, 0.1575, 0.7769, 0.1029, 0.8399, 0.2774, 0.7549, 0.4246, 0.7242, 0.3481, 0.7727, 0.2362, 0.7242, 0.3481, 0.6945, 0.2672, 0.696, 0.1625, 0.88, 0.1575, 0.7727, 0.2362, 0.3636, 0.4724, 0.3182, 0.3937, 0.3734, 0.3923, 0.3983, 0.4124, 0.4545, 0.0, 0.4864, 0.05537, 0.476, 0.08573, 0.4339, 0.1216, 0.4603, 0.3187, 0.5815, 0.3128, 0.501, 0.3468, 0.514, 0.4073, 0.501, 0.3468, 0.5815, 0.3128, 0.5535, 0.3527, 0.5773, 0.4017, 0.6921, 0.3876, 0.7273, 0.3149, 0.7444, 0.3685, 0.9809, 0.5, 1.0, 0.6613, 0.9445, 0.5082, 0.1527, 0.5009, 0.02117, 0.7756, 0.02494, 0.5, 0.8343, 0.4654, 0.8655, 0.0419, 0.6651, 0.02894, 0.5566, 0.1134, 0.5127, 0.2224, 0.5613, 0.3824, 0.726, 0.4828, 0.8438, 1.0, 0.8027, 1.0, 0.8847, 1.0, 0.875, 1.0, 0.4416, 0.5007, 0.4688, 1.0, 0.4375, 1.0, 0.3438, 1.0, 0.375, 1.0, 0.3741, 1.0, 0.0, 1.0, 0.004787, 1.0, 0.02117, 0.7756, 0.03125, 1.0, 0.4062, 1.0, 0.348, 0.5026, 0.4416, 0.5007, 0.4375, 1.0, 0.75, 1.0, 0.7134, 1.0, 0.8027, 1.0, 0.7812, 1.0, 0.8027, 1.0, 0.8438, 1.0, 0.8125, 1.0, 0.348, 0.5026, 0.4062, 1.0, 0.375, 1.0, 0.8027, 1.0, 0.8125, 1.0, 0.7812, 1.0, 0.348, 0.5026, 0.375, 1.0, 0.3438, 1.0, 0.3125, 1.0, 0.2682, 0.5077, 0.348, 0.5026, 0.3438, 1.0, 0.6562, 1.0, 0.6213, 1.0, 0.7134, 1.0, 0.6875, 1.0, 0.2682, 0.5077, 0.3125, 1.0, 0.2812, 1.0, 0.7134, 1.0, 0.7188, 1.0, 0.6875, 1.0, 0.2682, 0.5077, 0.2812, 1.0, 0.25, 1.0, 0.1875, 1.0, 0.1527, 0.5009, 0.2682, 0.5077, 0.2188, 1.0, 0.2682, 0.5077, 0.25, 1.0, 0.2188, 1.0, 0.6213, 1.0, 0.6562, 1.0, 0.625, 1.0, 0.5625, 1.0, 0.5322, 0.8672, 0.6213, 1.0, 0.5938, 1.0, 0.6213, 1.0, 0.625, 1.0, 0.5938, 1.0, 0.1527, 0.5009, 0.1875, 1.0, 0.1562, 1.0, 0.9375, 1.0, 0.8847, 1.0, 0.995, 1.0, 0.9688, 1.0, 0.995, 1.0, 1.0, 1.0, 0.9688, 1.0, 0.1527, 0.5009, 0.1562, 1.0, 0.125, 1.0, 0.5322, 0.8672, 0.5625, 1.0, 0.5312, 1.0, 0.0625, 1.0, 0.02117, 0.7756, 0.1527, 0.5009, 0.09375, 1.0, 0.1527, 0.5009, 0.125, 1.0, 0.09375, 1.0, 0.5322, 0.8672, 0.5312, 1.0, 0.5, 1.0, 0.8847, 1.0, 0.9375, 1.0, 0.9062, 1.0, 0.4688, 1.0, 0.4416, 0.5007, 0.5322, 0.8672, 0.5, 1.0, 0.3741, 1.0, 0.1898, 1.0, 0.2812, 1.0, 0.3125, 1.0, 0.8847, 1.0, 0.9062, 1.0, 0.875, 1.0, 0.02117, 0.7756, 0.0625, 1.0, 0.03125, 1.0, 0.3125, 1.0, 0.3438, 1.0, 0.3741, 1.0, 0.5827, 1.0, 0.6875, 1.0, 0.7188, 1.0, 0.7766, 1.0, 0.1898, 1.0, 0.03144, 1.0, 0.0625, 1.0, 0.09375, 1.0, 0.25, 1.0, 0.2812, 1.0, 0.1898, 1.0, 0.2188, 1.0, 0.25, 1.0, 0.1898, 1.0, 0.1875, 1.0, 0.2188, 1.0, 0.1898, 1.0, 0.1562, 1.0, 0.1875, 1.0, 0.1898, 1.0, 0.125, 1.0, 0.1562, 1.0, 0.1898, 1.0, 0.09375, 1.0, 0.125, 1.0, 0.1898, 1.0, 0.5827, 1.0, 0.3741, 1.0, 0.4375, 1.0, 0.4688, 1.0, 0.4688, 1.0, 0.5, 1.0, 0.5827, 1.0, 0.03125, 1.0, 0.0625, 1.0, 0.03144, 1.0, 0.7766, 1.0, 0.8438, 1.0, 0.875, 1.0, 0.9544, 1.0, 0.04051, 0.1952, 0.294, 0.03398, 0.4553, 0.2974, 0.1862, 0.4583, 0.0, 1.0, 0.03125, 1.0, 0.03144, 1.0, 0.4062, 1.0, 0.4375, 1.0, 0.3741, 1.0, 0.375, 1.0, 0.4062, 1.0, 0.3741, 1.0, 0.5938, 1.0, 0.5938, 1.0, 0.5625, 1.0, 0.5625, 1.0, 0.9544, 1.0, 0.9769, 1.0, 0.7861, 1.0, 0.03144, 1.0, 0.1898, 1.0, 0.0622, 1.0, 0.3741, 1.0, 0.5827, 1.0, 0.532, 1.0, 0.1898, 1.0, 0.3741, 1.0, 0.2909, 1.0, 0.5827, 1.0, 0.7861, 1.0, 0.532, 1.0, 1.0, 1.0, 1.0, 1.0, 0.9688, 1.0, 0.9688, 1.0, 0.125, 1.0, 0.1562, 1.0, 0.1562, 1.0, 0.125, 1.0, 0.5625, 1.0, 0.5625, 1.0, 0.5312, 1.0, 0.5312, 1.0, 0.9688, 1.0, 0.9688, 1.0, 0.9375, 1.0, 0.9375, 1.0, 0.09375, 1.0, 0.125, 1.0, 0.125, 1.0, 0.09375, 1.0, 0.5312, 1.0, 0.5312, 1.0, 0.5, 1.0, 0.5, 1.0, 0.9375, 1.0, 0.9375, 1.0, 0.9062, 1.0, 0.9062, 1.0, 0.0625, 1.0, 0.09375, 1.0, 0.09375, 1.0, 0.0625, 1.0, 0.4688, 1.0, 0.5, 1.0, 0.5, 1.0, 0.4688, 1.0, 0.9062, 1.0, 0.9062, 1.0, 0.875, 1.0, 0.875, 1.0, 0.03125, 1.0, 0.0625, 1.0, 0.0625, 1.0, 0.03125, 1.0, 0.4375, 1.0, 0.4688, 1.0, 0.4688, 1.0, 0.4375, 1.0, 0.875, 1.0, 0.875, 1.0, 0.8438, 1.0, 0.8438, 1.0, 0.0, 1.0, 0.03125, 1.0, 0.03125, 1.0, 0.0, 1.0, 0.4062, 1.0, 0.4375, 1.0, 0.4375, 1.0, 0.4062, 1.0, 0.8438, 1.0, 0.8438, 1.0, 0.8125, 1.0, 0.8125, 1.0, 0.375, 1.0, 0.4062, 1.0, 0.4062, 1.0, 0.375, 1.0, 0.8125, 1.0, 0.8125, 1.0, 0.7812, 1.0, 0.7812, 1.0, 0.3438, 1.0, 0.3438, 1.0, 0.375, 1.0, 0.375, 1.0, 0.7812, 1.0, 0.7812, 1.0, 0.75, 1.0, 0.75, 1.0, 0.3125, 1.0, 0.3438, 1.0, 0.3438, 1.0, 0.3125, 1.0, 0.75, 1.0, 0.75, 1.0, 0.7188, 1.0, 0.7188, 1.0, 0.2812, 1.0, 0.3125, 1.0, 0.3125, 1.0, 0.2812, 1.0, 0.7188, 1.0, 0.7188, 1.0, 0.6875, 1.0, 0.6875, 1.0, 0.25, 1.0, 0.2812, 1.0, 0.2812, 1.0, 0.25, 1.0, 0.6875, 1.0, 0.6875, 1.0, 0.6562, 1.0, 0.6562, 1.0, 0.2188, 1.0, 0.25, 1.0, 0.25, 1.0, 0.2188, 1.0, 0.6562, 1.0, 0.6562, 1.0, 0.625, 1.0, 0.625, 1.0, 0.1875, 1.0, 0.2188, 1.0, 0.2188, 1.0, 0.1875, 1.0, 0.625, 1.0, 0.625, 1.0, 0.5938, 1.0, 0.5938, 1.0, 0.1562, 1.0, 0.1875, 1.0, 0.1875, 1.0, 0.1562, 1.0, 0.4458, 1.0, 0.3125, 1.0, 0.2812, 1.0, 0.1503, 1.0, 0.7143, 1.0, 0.625, 1.0, 0.5938, 1.0, 0.4458, 1.0, 0.1503, 1.0, 0.03125, 1.0, 0.0, 1.0, 0.0, 1.0, 0.9177, 1.0, 0.8438, 1.0, 0.8125, 1.0, 0.7143, 1.0, 0.03125, 1.0, 0.0, 1.0, 0.0, 1.0, 0.03125, 1.0, 0.3438, 1.0, 0.3125, 1.0, 0.4458, 1.0, 0.4062, 1.0, 0.4062, 1.0, 0.4375, 1.0, 0.4375, 1.0, 0.8438, 1.0, 0.8125, 1.0, 0.8125, 1.0, 0.8438, 1.0, 0.375, 1.0, 0.375, 1.0, 0.4062, 1.0, 0.4062, 1.0, 0.8125, 1.0, 0.7812, 1.0, 0.7812, 1.0, 0.8125, 1.0, 0.3438, 1.0, 0.375, 1.0, 0.375, 1.0, 0.3438, 1.0, 0.7812, 1.0, 0.75, 1.0, 0.75, 1.0, 0.7812, 1.0, 0.3125, 1.0, 0.3125, 1.0, 0.3438, 1.0, 0.3438, 1.0, 0.75, 1.0, 0.7188, 1.0, 0.7188, 1.0, 0.75, 1.0, 0.2812, 1.0, 0.2812, 1.0, 0.3125, 1.0, 0.3125, 1.0, 0.7188, 1.0, 0.6875, 1.0, 0.6875, 1.0, 0.7188, 1.0, 0.25, 1.0, 0.25, 1.0, 0.2812, 1.0, 0.2812, 1.0, 0.6562, 1.0, 0.6562, 1.0, 0.6875, 1.0, 0.6875, 1.0, 0.2188, 1.0, 0.2188, 1.0, 0.25, 1.0, 0.25, 1.0, 0.625, 1.0, 0.625, 1.0, 0.6562, 1.0, 0.6562, 1.0, 0.1875, 1.0, 0.1875, 1.0, 0.2188, 1.0, 0.2188, 1.0, 0.5938, 1.0, 0.5938, 1.0, 0.625, 1.0, 0.625, 1.0, 0.1875, 1.0, 0.1562, 1.0, 0.1562, 1.0, 0.1875, 1.0, 0.5625, 1.0, 0.5625, 1.0, 0.5938, 1.0, 0.5938, 1.0, 1.0, 1.0, 0.9688, 1.0, 0.9688, 1.0, 1.0, 1.0, 0.1562, 1.0, 0.125, 1.0, 0.125, 1.0, 0.1562, 1.0, 0.5312, 1.0, 0.5312, 1.0, 0.5625, 1.0, 0.5625, 1.0, 0.9688, 1.0, 0.9375, 1.0, 0.9375, 1.0, 0.9688, 1.0, 0.125, 1.0, 0.09375, 1.0, 0.09375, 1.0, 0.125, 1.0, 0.5, 1.0, 0.5, 1.0, 0.5312, 1.0, 0.5312, 1.0, 0.9375, 1.0, 0.9062, 1.0, 0.9062, 1.0, 0.9375, 1.0, 0.09375, 1.0, 0.0625, 1.0, 0.0625, 1.0, 0.09375, 1.0, 0.4688, 1.0, 0.4688, 1.0, 0.5, 1.0, 0.5, 1.0, 0.9062, 1.0, 0.875, 1.0, 0.875, 1.0, 0.9062, 1.0, 0.0625, 1.0, 0.03125, 1.0, 0.03125, 1.0, 0.0625, 1.0, 0.4375, 1.0, 0.4375, 1.0, 0.4688, 1.0, 0.4688, 1.0, 0.875, 1.0, 0.8438, 1.0, 0.8438, 1.0, 0.875, 1.0, 0.6141, 1.0, 0.6562, 1.0, 0.6875, 1.0, 0.7383, 1.0, 0.4688, 1.0, 0.5, 1.0, 0.4535, 1.0, 0.2188, 1.0, 0.25, 1.0, 0.2605, 1.0, 0.0625, 1.0, 0.09375, 1.0, 0.1055, 1.0, 0.4535, 1.0, 0.5312, 1.0, 0.5625, 1.0, 0.6141, 1.0, 0.25, 1.0, 0.2812, 1.0, 0.2605, 1.0, 0.5, 1.0, 0.5312, 1.0, 0.4535, 1.0, 0.09375, 1.0, 0.125, 1.0, 0.1055, 1.0, 0.2812, 1.0, 0.3125, 1.0, 0.2605, 1.0, 0.4535, 1.0, 0.375, 1.0, 0.3438, 1.0, 0.2605, 1.0, 0.375, 1.0, 0.4062, 1.0, 0.4535, 1.0, 0.3125, 1.0, 0.3438, 1.0, 0.2605, 1.0, 0.125, 1.0, 0.1562, 1.0, 0.1055, 1.0, 0.4062, 1.0, 0.4375, 1.0, 0.4535, 1.0, 0.7383, 1.0, 0.7812, 1.0, 0.8125, 1.0, 0.9186, 1.0, 0.2605, 1.0, 0.1055, 1.0, 0.1562, 1.0, 0.1875, 1.0, 0.1055, 1.0, 0.01445, 1.0, 0.03125, 1.0, 0.0625, 1.0, 0.4375, 1.0, 0.4688, 1.0, 0.4535, 1.0, 0.2196, 1.0, 0.2993, 1.0, 0.2812, 1.0, 0.25, 1.0, 0.1875, 1.0, 0.2188, 1.0, 0.2605, 1.0, 0.9186, 1.0, 0.9496, 1.0, 0.8313, 1.0, 0.7383, 1.0, 0.9186, 1.0, 0.8313, 1.0, 0.1055, 1.0, 0.2176, 1.0, 0.06486, 1.0, 0.0, 0.0, 0.0, 0.0, 0.0, 0.0, 0.0, 0.0, 0.0, 0.0, 0.0, 0.0, 0.2605, 1.0, 0.3333, 1.0, 0.2176, 1.0, 0.0, 0.0, 0.0, 0.0, 0.0, 0.0, 0.0, 0.0, 0.0, 0.0, 0.0, 0.0, 0.0, 0.0, 0.0, 0.0, 0.0, 0.0, 0.0, 0.0, 0.0, 0.0, 0.0, 0.0, 0.4535, 1.0, 0.2605, 1.0, 0.3333, 1.0, 0.0, 0.0, 0.0, 0.0, 0.0, 0.0, 0.0, 0.0, 0.0, 0.0, 0.0, 0.0, 0.4535, 1.0, 0.6141, 1.0, 0.565, 1.0, 0.01445, 1.0, 0.06486, 1.0, 0.0, 1.0, 0.6141, 1.0, 0.7383, 1.0, 0.7161, 1.0, 0.3125, 1.0, 0.2812, 1.0, 0.2993, 1.0, 0.7527, 1.0, 0.6875, 1.0, 0.6562, 1.0, 0.5905, 1.0, 0.06035, 1.0, 0.2196, 1.0, 0.1562, 1.0, 0.125, 1.0, 0.25, 1.0, 0.2188, 1.0, 0.2196, 1.0, 0.2188, 1.0, 0.1875, 1.0, 0.2196, 1.0, 0.1875, 1.0, 0.1562, 1.0, 0.2196, 1.0, 1.0, 1.0, 0.9688, 1.0, 0.9671, 1.0, 0.5905, 1.0, 0.5625, 1.0, 0.5312, 1.0, 0.4792, 1.0, 0.8623, 1.0, 0.9671, 1.0, 0.9375, 1.0, 0.9062, 1.0, 0.9688, 1.0, 0.9375, 1.0, 0.9671, 1.0, 0.125, 1.0, 0.09375, 1.0, 0.06035, 1.0, 0.0, 1.0, 0.06035, 1.0, 0.03125, 1.0, 0.0, 1.0, 0.09375, 1.0, 0.0625, 1.0, 0.06035, 1.0, 0.0625, 1.0, 0.03125, 1.0, 0.06035, 1.0, 0.4792, 1.0, 0.4375, 1.0, 0.4062, 1.0, 0.3761, 1.0, 0.8623, 1.0, 0.8125, 1.0, 0.7812, 1.0, 0.7527, 1.0, 0.4062, 1.0, 0.375, 1.0, 0.3761, 1.0, 0.2993, 1.0, 0.3761, 1.0, 0.3438, 1.0, 0.3125, 1.0, 0.1079, 1.0, 0.1875, 1.0, 0.2188, 1.0, 0.3098, 1.0, 0.6875, 1.0, 0.7188, 1.0, 0.6529, 1.0, 0.25, 1.0, 0.2812, 1.0, 0.3098, 1.0, 0.6562, 1.0, 0.6875, 1.0, 0.6529, 1.0, 0.625, 1.0, 0.6562, 1.0, 0.6529, 1.0, 0.6529, 1.0, 0.4832, 1.0, 0.5312, 1.0, 0.5625, 1.0, 0.5938, 1.0, 0.625, 1.0, 0.6529, 1.0, 0.5625, 1.0, 0.5938, 1.0, 0.6529, 1.0, 0.0, 1.0, 0.0, 1.0, 0.03125, 1.0, 0.1079, 1.0, 0.5, 1.0, 0.5312, 1.0, 0.4832, 1.0, 0.4688, 1.0, 0.5, 1.0, 0.4832, 1.0, 0.4375, 1.0, 0.4688, 1.0, 0.4832, 1.0, 0.4832, 1.0, 0.3098, 1.0, 0.4062, 1.0, 0.4375, 1.0, 0.6529, 1.0, 0.75, 1.0, 0.7812, 1.0, 0.8916, 1.0, 0.375, 1.0, 0.4062, 1.0, 0.3098, 1.0, 0.3125, 1.0, 0.3438, 1.0, 0.3098, 1.0, 0.7188, 1.0, 0.75, 1.0, 0.6529, 1.0, 0.2812, 1.0, 0.3125, 1.0, 0.3098, 1.0, 0.1079, 1.0, 0.2505, 1.0, 0.03609, 1.0, 0.4832, 1.0, 0.6529, 1.0, 0.5006, 1.0, 0.8916, 1.0, 0.9417, 1.0, 0.7546, 1.0, 0.3098, 1.0, 0.2505, 1.0, 0.5006, 1.0, 0.6529, 1.0, 0.7546, 1.0, 0.5006, 1.0, 0.4339, 0.1216, 0.476, 0.08573, 0.4936, 0.1301, 0.4936, 0.1301, 0.5267, 0.1925, 0.4339, 0.1216, 0.88, 0.1575, 0.696, 0.1625, 0.7769, 0.1029, 0.5267, 0.1925, 0.5261, 0.3351, 0.4606, 0.3044, 0.2176, 1.0, 0.3333, 1.0, 0.3333, 1.0, 0.2176, 1.0, 0.0, 0.0, 0.0, 0.0, 0.0, 0.0, 0.0, 0.0, 0.0, 0.0, 0.0, 0.0, 0.0, 0.0, 0.0, 0.0, 0.0, 0.0, 0.0, 0.0, 0.0, 0.0, 0.0, 0.0, 0.565, 1.0, 0.7161, 1.0, 0.7161, 1.0, 0.565, 1.0, 0.0, 0.0, 0.0, 0.0, 0.0, 0.0, 0.0, 0.0, 0.7161, 1.0, 0.8313, 1.0, 0.8313, 1.0, 0.7161, 1.0, 0.0, 0.0, 0.0, 0.0, 0.0, 0.0, 0.0, 0.0, 0.0, 1.0, 0.06486, 1.0, 0.06486, 1.0, 0.0, 1.0, 0.0, 0.0, 0.0, 0.0, 0.0, 0.0, 0.0, 0.0, 0.8313, 1.0, 0.9496, 1.0, 0.9496, 1.0, 0.8313, 1.0, 0.0, 0.0, 0.0, 0.0, 0.0, 0.0, 0.0, 0.0, 0.06486, 1.0, 0.2176, 1.0, 0.2176, 1.0, 0.06486, 1.0, 0.0, 0.0, 0.0, 0.0, 0.0, 0.0, 0.0, 0.0])
me_cylinder.use_remesh_fix_poles = True
me_cylinder.use_remesh_preserve_attributes = False
me_cylinder.use_mirror_vertex_groups = False
me_cylinder.update()

# ---- objects
ob_cylinder = bpy.data.objects.new('Cylinder', me_cylinder)

# ---- transforms, parenting, visibility, modifiers, constraints
ob_cylinder.location = (0.0, 0.0, 0.1397)
ob_cylinder.scale = (0.2725, 0.2725, 0.2725)
ob_cylinder.lineart.crease_threshold = 0.0

# ---- collection membership
col_collection.objects.link(ob_cylinder)

# ---- scene / render settings (as saved in the file)
scene.frame_start = 1; scene.frame_end = 250; scene.frame_set(1)
scene.render.engine = 'BLENDER_EEVEE_NEXT'
scene.cycles.use_denoising = False
scene.cycles.samples = 128
scene.cycles.sampling_pattern = 'TABULATED_SOBOL'
scene.cycles.use_adaptive_sampling = False
scene.cycles.use_light_tree = False
scene.view_settings.view_transform = 'Filmic'
bpy.context.view_layer.update()

# ---- added for rendering (the .blend has no active camera and no usable light): camera, sun
cam_auto = bpy.data.cameras.new('AutoCamera')
cam_auto.lens = 50.0
cam_auto.sensor_width = 36.0
cam_auto.clip_end = 1000.0
ob_auto_camera = bpy.data.objects.new('AutoCamera', cam_auto)
scene.collection.objects.link(ob_auto_camera)
ob_auto_camera.location = (13.0894, -14.6917, 14.9831)
ob_auto_camera.rotation_euler = (1.09748, -7.21219e-08, 0.694738)
scene.camera = ob_auto_camera
light_auto_sun = bpy.data.lights.new('AutoSun', 'SUN')
light_auto_sun.energy = 3.0
light_auto_sun.angle = 0.0523599
ob_auto_sun = bpy.data.objects.new('AutoSun', light_auto_sun)
scene.collection.objects.link(ob_auto_sun)
ob_auto_sun.rotation_euler = (0.872665, 0.174533, 0.523599)
bpy.context.view_layer.update()
